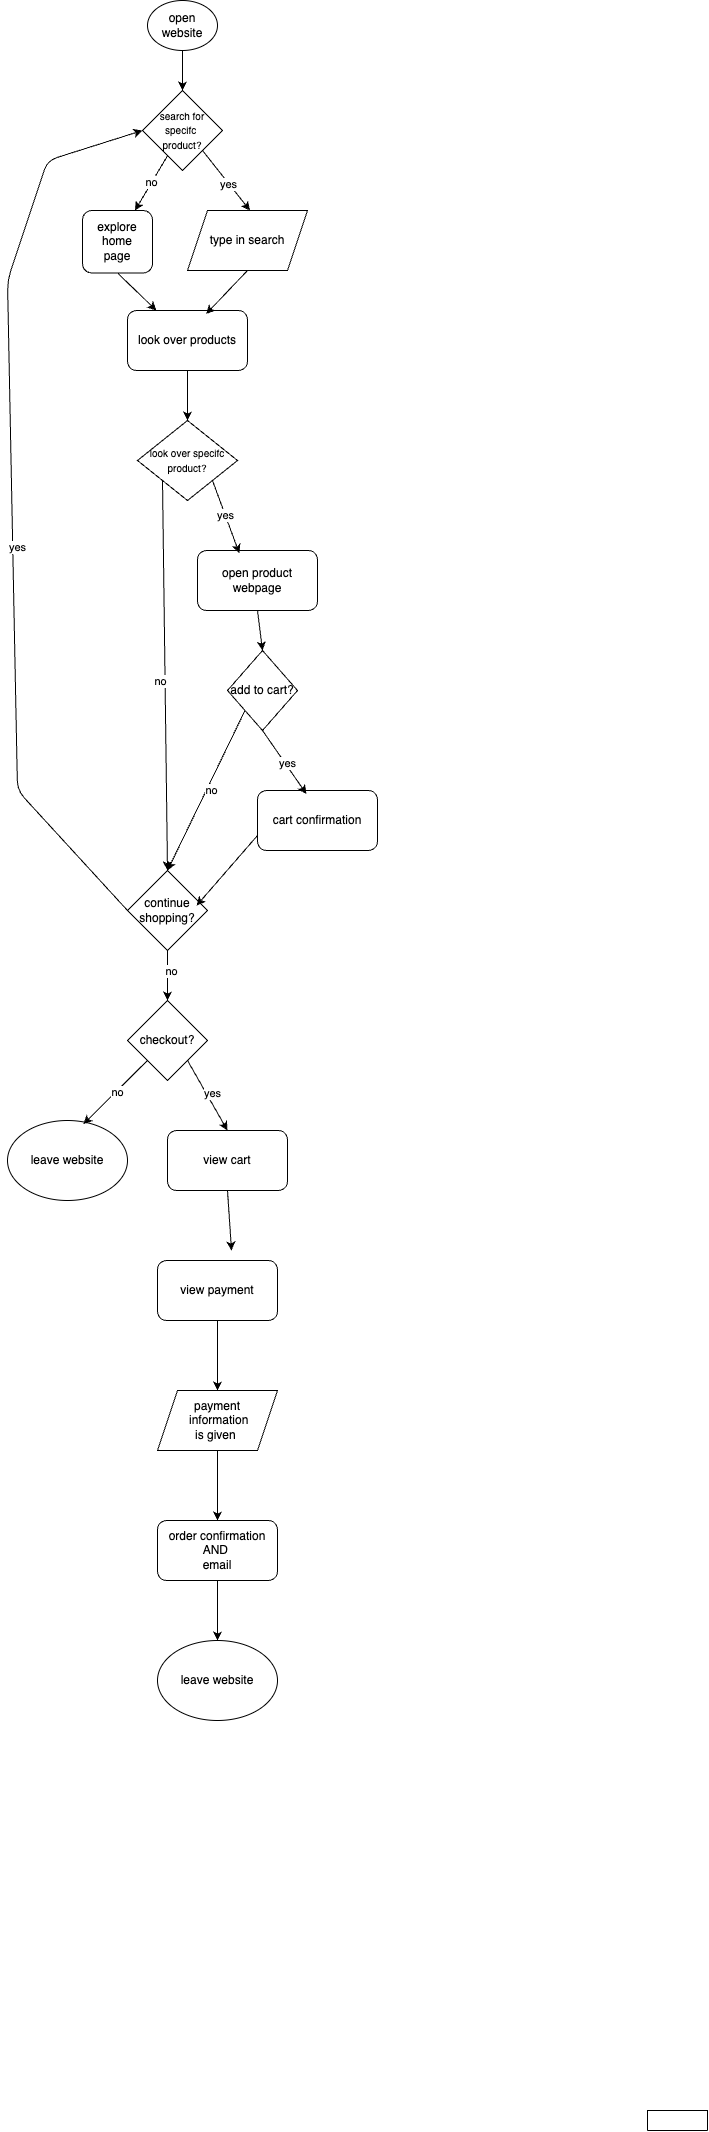

The diagram above was exported from draw.io. Its source (the exported page's mxGraphModel, read from the mxfile embedded in the PNG):
<mxGraphModel dx="840" dy="698" grid="1" gridSize="10" guides="1" tooltips="1" connect="1" arrows="1" fold="1" page="1" pageScale="1" pageWidth="850" pageHeight="1100" math="0" shadow="0">
  <root>
    <mxCell id="0" />
    <mxCell id="1" parent="0" />
    <mxCell id="10" style="edgeStyle=none;html=1;exitX=0.5;exitY=1;exitDx=0;exitDy=0;" edge="1" parent="1" source="2" target="4">
      <mxGeometry relative="1" as="geometry" />
    </mxCell>
    <mxCell id="2" value="open website" style="ellipse;whiteSpace=wrap;html=1;" vertex="1" parent="1">
      <mxGeometry x="210" y="20" width="70" height="50" as="geometry" />
    </mxCell>
    <mxCell id="20" style="edgeStyle=none;html=1;exitX=0.5;exitY=1;exitDx=0;exitDy=0;" edge="1" parent="1" source="3" target="18">
      <mxGeometry relative="1" as="geometry" />
    </mxCell>
    <mxCell id="3" value="explore home&lt;div&gt;page&lt;/div&gt;" style="rounded=1;whiteSpace=wrap;html=1;" vertex="1" parent="1">
      <mxGeometry x="145" y="230" width="70" height="62.5" as="geometry" />
    </mxCell>
    <mxCell id="12" value="no" style="edgeStyle=none;html=1;entryX=0.75;entryY=0;entryDx=0;entryDy=0;" edge="1" parent="1" source="4" target="3">
      <mxGeometry relative="1" as="geometry" />
    </mxCell>
    <mxCell id="4" value="&lt;font style=&quot;font-size: 10px;&quot;&gt;search for specifc&amp;nbsp;&lt;/font&gt;&lt;div&gt;&lt;font style=&quot;font-size: 10px;&quot;&gt;product?&lt;/font&gt;&lt;/div&gt;" style="rhombus;whiteSpace=wrap;html=1;" vertex="1" parent="1">
      <mxGeometry x="205" y="110" width="80" height="80" as="geometry" />
    </mxCell>
    <mxCell id="13" style="edgeStyle=none;html=1;entryX=0.25;entryY=0;entryDx=0;entryDy=0;exitX=1;exitY=1;exitDx=0;exitDy=0;" edge="1" parent="1" source="4">
      <mxGeometry relative="1" as="geometry">
        <mxPoint x="312.5" y="230" as="targetPoint" />
      </mxGeometry>
    </mxCell>
    <mxCell id="17" value="yes" style="edgeLabel;html=1;align=center;verticalAlign=middle;resizable=0;points=[];" vertex="1" connectable="0" parent="13">
      <mxGeometry x="0.1173" y="-2" relative="1" as="geometry">
        <mxPoint y="-1" as="offset" />
      </mxGeometry>
    </mxCell>
    <mxCell id="28" style="edgeStyle=none;html=1;exitX=0.5;exitY=1;exitDx=0;exitDy=0;entryX=0.5;entryY=0;entryDx=0;entryDy=0;" edge="1" parent="1" source="18" target="26">
      <mxGeometry relative="1" as="geometry" />
    </mxCell>
    <mxCell id="18" value="look over products" style="rounded=1;whiteSpace=wrap;html=1;" vertex="1" parent="1">
      <mxGeometry x="190" y="330" width="120" height="60" as="geometry" />
    </mxCell>
    <mxCell id="19" value="type in search" style="shape=parallelogram;perimeter=parallelogramPerimeter;whiteSpace=wrap;html=1;fixedSize=1;" vertex="1" parent="1">
      <mxGeometry x="250" y="230" width="120" height="60" as="geometry" />
    </mxCell>
    <mxCell id="25" style="edgeStyle=none;html=1;exitX=0.5;exitY=1;exitDx=0;exitDy=0;entryX=0.655;entryY=0.058;entryDx=0;entryDy=0;entryPerimeter=0;" edge="1" parent="1" source="19" target="18">
      <mxGeometry relative="1" as="geometry" />
    </mxCell>
    <mxCell id="32" style="edgeStyle=none;html=1;exitX=0;exitY=1;exitDx=0;exitDy=0;entryX=0.5;entryY=0;entryDx=0;entryDy=0;" edge="1" parent="1" source="26" target="29">
      <mxGeometry relative="1" as="geometry" />
    </mxCell>
    <mxCell id="33" value="no" style="edgeLabel;html=1;align=center;verticalAlign=middle;resizable=0;points=[];" vertex="1" connectable="0" parent="32">
      <mxGeometry x="0.0253" y="-6" relative="1" as="geometry">
        <mxPoint as="offset" />
      </mxGeometry>
    </mxCell>
    <mxCell id="26" value="&lt;font style=&quot;font-size: 10px;&quot;&gt;look over specifc product?&lt;/font&gt;" style="rhombus;whiteSpace=wrap;html=1;" vertex="1" parent="1">
      <mxGeometry x="200" y="440" width="100" height="80" as="geometry" />
    </mxCell>
    <mxCell id="kmscEjLn2SqRqPcJkxMp-89" style="edgeStyle=none;html=1;exitX=0;exitY=0.5;exitDx=0;exitDy=0;entryX=0;entryY=0.5;entryDx=0;entryDy=0;" edge="1" parent="1" source="29" target="4">
      <mxGeometry relative="1" as="geometry">
        <Array as="points">
          <mxPoint x="80" y="810" />
          <mxPoint x="70" y="300" />
          <mxPoint x="110" y="180" />
        </Array>
      </mxGeometry>
    </mxCell>
    <mxCell id="kmscEjLn2SqRqPcJkxMp-90" value="yes" style="edgeLabel;html=1;align=center;verticalAlign=middle;resizable=0;points=[];" vertex="1" connectable="0" parent="kmscEjLn2SqRqPcJkxMp-89">
      <mxGeometry x="-0.0941" y="-4" relative="1" as="geometry">
        <mxPoint as="offset" />
      </mxGeometry>
    </mxCell>
    <mxCell id="kmscEjLn2SqRqPcJkxMp-92" style="edgeStyle=none;html=1;exitX=0.5;exitY=1;exitDx=0;exitDy=0;entryX=0.5;entryY=0;entryDx=0;entryDy=0;" edge="1" parent="1" source="29" target="kmscEjLn2SqRqPcJkxMp-91">
      <mxGeometry relative="1" as="geometry" />
    </mxCell>
    <mxCell id="kmscEjLn2SqRqPcJkxMp-109" value="no" style="edgeLabel;html=1;align=center;verticalAlign=middle;resizable=0;points=[];" vertex="1" connectable="0" parent="kmscEjLn2SqRqPcJkxMp-92">
      <mxGeometry x="-0.1916" y="3" relative="1" as="geometry">
        <mxPoint as="offset" />
      </mxGeometry>
    </mxCell>
    <mxCell id="29" value="continue shopping?" style="rhombus;whiteSpace=wrap;html=1;" vertex="1" parent="1">
      <mxGeometry x="190" y="890" width="80" height="80" as="geometry" />
    </mxCell>
    <mxCell id="34" value="open product webpage" style="rounded=1;whiteSpace=wrap;html=1;" vertex="1" parent="1">
      <mxGeometry x="260" y="570" width="120" height="60" as="geometry" />
    </mxCell>
    <mxCell id="35" value="yes" style="edgeStyle=none;html=1;exitX=1;exitY=1;exitDx=0;exitDy=0;entryX=0.348;entryY=0.046;entryDx=0;entryDy=0;entryPerimeter=0;" edge="1" parent="1" source="26" target="34">
      <mxGeometry relative="1" as="geometry" />
    </mxCell>
    <mxCell id="kmscEjLn2SqRqPcJkxMp-107" style="edgeStyle=none;html=1;exitX=1;exitY=1;exitDx=0;exitDy=0;entryX=0.5;entryY=0;entryDx=0;entryDy=0;" edge="1" parent="1" source="36" target="29">
      <mxGeometry relative="1" as="geometry" />
    </mxCell>
    <mxCell id="kmscEjLn2SqRqPcJkxMp-108" value="no" style="edgeLabel;html=1;align=center;verticalAlign=middle;resizable=0;points=[];" vertex="1" connectable="0" parent="kmscEjLn2SqRqPcJkxMp-107">
      <mxGeometry x="-0.032" y="2" relative="1" as="geometry">
        <mxPoint x="1" as="offset" />
      </mxGeometry>
    </mxCell>
    <mxCell id="36" value="add to cart?" style="rhombus;whiteSpace=wrap;html=1;direction=south;" vertex="1" parent="1">
      <mxGeometry x="290" y="670" width="70" height="80" as="geometry" />
    </mxCell>
    <mxCell id="37" style="edgeStyle=none;html=1;exitX=0.5;exitY=1;exitDx=0;exitDy=0;entryX=0;entryY=0.5;entryDx=0;entryDy=0;" edge="1" parent="1" source="34" target="36">
      <mxGeometry relative="1" as="geometry" />
    </mxCell>
    <mxCell id="38" value="cart confirmation" style="rounded=1;whiteSpace=wrap;html=1;" vertex="1" parent="1">
      <mxGeometry x="320" y="810" width="120" height="60" as="geometry" />
    </mxCell>
    <mxCell id="39" style="edgeStyle=none;html=1;exitX=1;exitY=0.5;exitDx=0;exitDy=0;entryX=0.407;entryY=0.056;entryDx=0;entryDy=0;entryPerimeter=0;" edge="1" parent="1" source="36" target="38">
      <mxGeometry relative="1" as="geometry" />
    </mxCell>
    <mxCell id="40" value="yes" style="edgeLabel;html=1;align=center;verticalAlign=middle;resizable=0;points=[];" vertex="1" connectable="0" parent="39">
      <mxGeometry x="0.0522" y="1" relative="1" as="geometry">
        <mxPoint as="offset" />
      </mxGeometry>
    </mxCell>
    <mxCell id="41" style="edgeStyle=none;html=1;exitX=0;exitY=0.75;exitDx=0;exitDy=0;entryX=0.864;entryY=0.438;entryDx=0;entryDy=0;entryPerimeter=0;" edge="1" parent="1" source="38" target="29">
      <mxGeometry relative="1" as="geometry" />
    </mxCell>
    <mxCell id="kmscEjLn2SqRqPcJkxMp-72" value="" style="shape=table;startSize=370;container=1;collapsible=0;childLayout=tableLayout;" vertex="1" parent="1">
      <mxGeometry x="710" y="2130" width="60" height="20" as="geometry" />
    </mxCell>
    <mxCell id="kmscEjLn2SqRqPcJkxMp-97" style="edgeStyle=none;html=1;exitX=1;exitY=1;exitDx=0;exitDy=0;entryX=0.5;entryY=0;entryDx=0;entryDy=0;" edge="1" parent="1" source="kmscEjLn2SqRqPcJkxMp-91" target="kmscEjLn2SqRqPcJkxMp-96">
      <mxGeometry relative="1" as="geometry" />
    </mxCell>
    <mxCell id="kmscEjLn2SqRqPcJkxMp-98" value="yes" style="edgeLabel;html=1;align=center;verticalAlign=middle;resizable=0;points=[];" vertex="1" connectable="0" parent="kmscEjLn2SqRqPcJkxMp-97">
      <mxGeometry x="0.0041" y="5" relative="1" as="geometry">
        <mxPoint as="offset" />
      </mxGeometry>
    </mxCell>
    <mxCell id="kmscEjLn2SqRqPcJkxMp-91" value="checkout?" style="rhombus;whiteSpace=wrap;html=1;" vertex="1" parent="1">
      <mxGeometry x="190" y="1020" width="80" height="80" as="geometry" />
    </mxCell>
    <mxCell id="kmscEjLn2SqRqPcJkxMp-93" value="leave website" style="ellipse;whiteSpace=wrap;html=1;" vertex="1" parent="1">
      <mxGeometry x="70" y="1140" width="120" height="80" as="geometry" />
    </mxCell>
    <mxCell id="kmscEjLn2SqRqPcJkxMp-94" style="edgeStyle=none;html=1;exitX=0;exitY=1;exitDx=0;exitDy=0;entryX=0.633;entryY=0.045;entryDx=0;entryDy=0;entryPerimeter=0;" edge="1" parent="1" source="kmscEjLn2SqRqPcJkxMp-91" target="kmscEjLn2SqRqPcJkxMp-93">
      <mxGeometry relative="1" as="geometry" />
    </mxCell>
    <mxCell id="kmscEjLn2SqRqPcJkxMp-95" value="no" style="edgeLabel;html=1;align=center;verticalAlign=middle;resizable=0;points=[];" vertex="1" connectable="0" parent="kmscEjLn2SqRqPcJkxMp-94">
      <mxGeometry x="-0.0366" relative="1" as="geometry">
        <mxPoint as="offset" />
      </mxGeometry>
    </mxCell>
    <mxCell id="kmscEjLn2SqRqPcJkxMp-96" value="view cart" style="rounded=1;whiteSpace=wrap;html=1;" vertex="1" parent="1">
      <mxGeometry x="230" y="1150" width="120" height="60" as="geometry" />
    </mxCell>
    <mxCell id="kmscEjLn2SqRqPcJkxMp-102" style="edgeStyle=none;html=1;exitX=0.5;exitY=1;exitDx=0;exitDy=0;entryX=0.5;entryY=0;entryDx=0;entryDy=0;" edge="1" parent="1" source="kmscEjLn2SqRqPcJkxMp-99" target="kmscEjLn2SqRqPcJkxMp-101">
      <mxGeometry relative="1" as="geometry" />
    </mxCell>
    <mxCell id="kmscEjLn2SqRqPcJkxMp-99" value="view payment" style="rounded=1;whiteSpace=wrap;html=1;" vertex="1" parent="1">
      <mxGeometry x="220" y="1280" width="120" height="60" as="geometry" />
    </mxCell>
    <mxCell id="kmscEjLn2SqRqPcJkxMp-100" style="edgeStyle=none;html=1;exitX=0.5;exitY=1;exitDx=0;exitDy=0;" edge="1" parent="1" source="kmscEjLn2SqRqPcJkxMp-96">
      <mxGeometry relative="1" as="geometry">
        <mxPoint x="294" y="1270" as="targetPoint" />
      </mxGeometry>
    </mxCell>
    <mxCell id="kmscEjLn2SqRqPcJkxMp-104" style="edgeStyle=none;html=1;exitX=0.5;exitY=1;exitDx=0;exitDy=0;entryX=0.5;entryY=0;entryDx=0;entryDy=0;" edge="1" parent="1" source="kmscEjLn2SqRqPcJkxMp-101" target="kmscEjLn2SqRqPcJkxMp-103">
      <mxGeometry relative="1" as="geometry" />
    </mxCell>
    <mxCell id="kmscEjLn2SqRqPcJkxMp-101" value="payment&lt;div&gt;&amp;nbsp;information&lt;/div&gt;&lt;div&gt;is given&amp;nbsp;&lt;/div&gt;" style="shape=parallelogram;perimeter=parallelogramPerimeter;whiteSpace=wrap;html=1;fixedSize=1;" vertex="1" parent="1">
      <mxGeometry x="220" y="1410" width="120" height="60" as="geometry" />
    </mxCell>
    <mxCell id="kmscEjLn2SqRqPcJkxMp-106" style="edgeStyle=none;html=1;exitX=0.5;exitY=1;exitDx=0;exitDy=0;entryX=0.5;entryY=0;entryDx=0;entryDy=0;" edge="1" parent="1" source="kmscEjLn2SqRqPcJkxMp-103" target="kmscEjLn2SqRqPcJkxMp-105">
      <mxGeometry relative="1" as="geometry" />
    </mxCell>
    <mxCell id="kmscEjLn2SqRqPcJkxMp-103" value="order confirmation&lt;br&gt;AND&amp;nbsp;&lt;div&gt;email&lt;/div&gt;" style="rounded=1;whiteSpace=wrap;html=1;" vertex="1" parent="1">
      <mxGeometry x="220" y="1540" width="120" height="60" as="geometry" />
    </mxCell>
    <mxCell id="kmscEjLn2SqRqPcJkxMp-105" value="leave website" style="ellipse;whiteSpace=wrap;html=1;" vertex="1" parent="1">
      <mxGeometry x="220" y="1660" width="120" height="80" as="geometry" />
    </mxCell>
  </root>
</mxGraphModel>